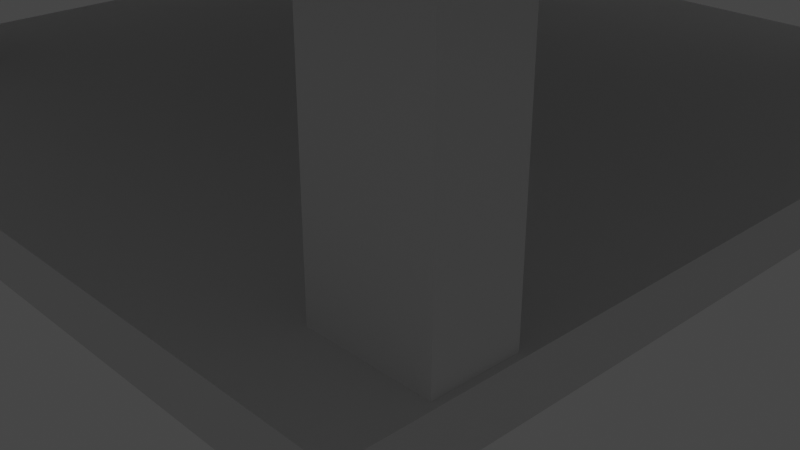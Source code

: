 # Source: Attic_Slab.blend  (saved by Blender 3.0.42; exported with 4.5.12 LTS)
import bpy
from mathutils import Matrix  # noqa: F401  (used for matrix-valued properties, if any)

bpy.ops.wm.read_factory_settings(use_empty=True)
scene = bpy.context.scene
scene.name = 'Scene'

# ---- collections
col_collection = bpy.data.collections.new('Collection'); scene.collection.children.link(col_collection)

# ---- world
world_world = bpy.data.worlds.new('World'); scene.world = world_world
world_world.use_nodes = True; world_world.node_tree.nodes.clear()
_N = world_world.node_tree.nodes; _L = world_world.node_tree.links
n0 = _N.new('ShaderNodeOutputWorld'); n0.name = 'World Output'; n0.location = (300, 300)
n1 = _N.new('ShaderNodeBackground'); n1.name = 'Background'; n1.location = (10, 300)
n1.inputs[0].default_value = (0.05088, 0.05088, 0.05088, 1.0)
_L.new(n1.outputs[0], n0.inputs[0])
n0.is_active_output = True
world_world.color = (0.05088, 0.05088, 0.05088)
world_world.use_sun_shadow = False
world_world.sun_shadow_jitter_overblur = 0.0

# ---- cameras
cam_camera = bpy.data.cameras.new('Camera')
cam_camera.clip_end = 100.0
cam_camera.ortho_scale = 7.314

# ---- lights
light_light = bpy.data.lights.new('Light', 'POINT')
light_light.transmission_factor = 0.0
light_light.energy = 1000.0
light_light.shadow_soft_size = 0.1
light_light.shadow_maximum_resolution = 0.006
light_light.use_absolute_resolution = True

# ---- meshes
me_cube_001 = bpy.data.meshes.new('Cube.001')
me_cube_001.from_pydata([(-7.446, -5.335, -0.1991), (-7.446, 5.335, -0.1991), (-7.446, 5.335, 0.1991), (7.446, -5.335, -0.1991), (7.446, 5.335, -0.1991), (7.446, 5.335, 0.1991), (-7.446, -5.335, -0.006101), (-7.446, -5.13, 0.1991), (7.446, -5.13, 0.1991), (7.446, -5.335, -0.006101)], [], [(5, 2, 7, 8), (1, 2, 5, 4), (0, 6, 7, 2, 1), (1, 4, 3, 0), (4, 5, 8, 9, 3), (8, 7, 6, 9), (3, 9, 6, 0)])
_uv = me_cube_001.uv_layers.new(name='UVMap')
_uv.uv.foreach_set('vector', [0.625, 0.5, 0.875, 0.5, 0.875, 0.7452, 0.625, 0.7452, 0.375, 0.25, 0.625, 0.25, 0.625, 0.5, 0.375, 0.5, 0.375, 0.0, 0.4962, 0.0, 0.625, 0.004808, 0.625, 0.25, 0.375, 0.25, 0.125, 0.5, 0.375, 0.5, 0.375, 0.75, 0.125, 0.75, 0.375, 0.5, 0.625, 0.5, 0.625, 0.7452, 0.4962, 0.75, 0.375, 0.75, 0.625, 0.75, 0.625, 1.0, 0.4962, 1.0, 0.4962, 0.75, 0.375, 0.75, 0.4962, 0.75, 0.4962, 1.0, 0.375, 1.0])
me_cube_001.use_remesh_fix_poles = True
me_cube_001.use_remesh_preserve_attributes = False
me_cube_001.update()
me_cube_002 = bpy.data.meshes.new('Cube.002')
me_cube_002.from_pydata([(-5.261, -5.02, -0.2944), (-5.261, -5.02, 0.2944), (-5.261, 5.02, -0.2944), (5.261, -5.02, -0.2944), (5.261, -5.02, 0.2944), (5.261, 5.02, -0.2944), (5.261, 5.02, 0.2944), (-4.419, 5.02, 0.2944), (-5.261, 5.02, -0.2943), (-5.261, 4.178, 0.2944), (-4.741, 5.02, 0.2495), (-5.014, 5.02, 0.1219), (-4.741, 4.956, 0.2944), (-4.925, 4.942, 0.2394), (-5.079, 4.949, 0.1669), (-5.118, 4.877, 0.1946), (-5.261, 4.956, -0.06904), (-5.261, 4.774, 0.1219), (-5.197, 5.02, -0.06904), (-5.182, 4.942, 0.05928), (-5.19, 4.838, 0.1669), (-5.197, 4.5, 0.2944), (-5.014, 4.774, 0.2944), (-5.261, 4.5, 0.2495), (-5.182, 4.684, 0.2394), (-5.079, 4.838, 0.2448), (-5.261, -5.796, -0.2944), (-5.261, -5.796, 0.2944), (5.261, -5.796, 0.2944), (5.261, -5.796, -0.2944)], [], [(2, 8, 18, 11, 10, 7, 6, 5), (5, 6, 4, 3), (1, 0, 26, 27), (2, 5, 3, 0), (0, 1, 9, 23, 17, 16, 8, 2), (7, 10, 13, 12), (10, 11, 14, 13), (12, 13, 25, 22), (13, 14, 15, 25), (8, 16, 19, 18), (16, 17, 20, 19), (18, 19, 14, 11), (19, 20, 15, 14), (9, 21, 24, 23), (21, 22, 25, 24), (23, 24, 20, 17), (24, 25, 15, 20), (6, 7, 12, 22, 21, 9, 1, 4), (29, 28, 27, 26), (4, 1, 27, 28), (3, 4, 28, 29), (0, 3, 29, 26)])
_uv = me_cube_002.uv_layers.new(name='UVMap')
_uv.uv.foreach_set('vector', [0.375, 0.25, 0.375, 0.25, 0.4707, 0.2515, 0.5518, 0.2559, 0.606, 0.2623, 0.625, 0.27, 0.625, 0.5, 0.375, 0.5, 0.375, 0.5, 0.625, 0.5, 0.625, 0.75, 0.375, 0.75, 0.625, 0.0, 0.375, 0.0, 0.375, 0.0, 0.625, 0.0, 0.125, 0.5, 0.375, 0.5, 0.375, 0.75, 0.125, 0.75, 0.375, 0.0, 0.625, 0.0, 0.625, 0.229, 0.606, 0.2371, 0.5518, 0.2439, 0.4707, 0.2484, 0.375, 0.25, 0.375, 0.25, 0.625, 0.27, 0.606, 0.2623, 0.625, 0.258, 0.625, 0.2623, 0.606, 0.2623, 0.5518, 0.2559, 0.5709, 0.2543, 0.6017, 0.258, 0.625, 0.2623, 0.6017, 0.258, 0.604, 0.2543, 0.625, 0.2559, 0.625, 0.258, 0.5709, 0.2543, 0.6942, 0.3356, 0.604, 0.2543, 0.375, 0.25, 0.4707, 0.2484, 0.5252, 0.25, 0.4707, 0.2515, 0.4707, 0.2484, 0.5518, 0.2439, 0.7221, 0.375, 0.5252, 0.248, 0.4707, 0.25, 0.5252, 0.248, 0.5709, 0.2482, 0.5518, 0.25, 0.5252, 0.25, 0.7221, 0.375, 0.6942, 0.3356, 0.5709, 0.2543, 0.875, 0.521, 0.8735, 0.5129, 0.875, 0.5084, 0.875, 0.5129, 0.8735, 0.5129, 0.8691, 0.5061, 0.8707, 0.5045, 0.8731, 0.5084, 0.875, 0.5129, 0.8731, 0.5084, 0.7221, 0.375, 0.875, 0.5061, 0.875, 0.5084, 0.8707, 0.5045, 0.6942, 0.3356, 0.7221, 0.375, 0.625, 0.5, 0.855, 0.5, 0.8627, 0.5016, 0.8691, 0.5061, 0.8735, 0.5129, 0.875, 0.521, 0.875, 0.75, 0.625, 0.75, 0.375, 0.75, 0.625, 0.75, 0.625, 1.0, 0.375, 1.0, 0.625, 0.75, 0.875, 0.75, 0.875, 0.75, 0.625, 0.75, 0.375, 0.75, 0.625, 0.75, 0.625, 0.75, 0.375, 0.75, 0.125, 0.75, 0.375, 0.75, 0.375, 0.75, 0.125, 0.75])
me_cube_002.use_remesh_fix_poles = True
me_cube_002.use_remesh_preserve_attributes = False
me_cube_002.update()
me_cube_003 = bpy.data.meshes.new('Cube.003')
me_cube_003.from_pydata([(-0.6586, -0.4437, -1.854), (-0.6586, -0.4437, 1.854), (-0.6586, 0.4437, -1.854), (-0.6586, 0.4437, 1.854), (0.6586, -0.4437, -1.854), (0.6586, -0.4437, 1.854), (0.6586, 0.4437, -1.854), (0.6586, 0.4437, 1.854)], [], [(0, 1, 3, 2), (2, 3, 7, 6), (6, 7, 5, 4), (4, 5, 1, 0), (2, 6, 4, 0), (7, 3, 1, 5)])
_uv = me_cube_003.uv_layers.new(name='UVMap')
_uv.uv.foreach_set('vector', [0.375, 0.0, 0.625, 0.0, 0.625, 0.25, 0.375, 0.25, 0.375, 0.25, 0.625, 0.25, 0.625, 0.5, 0.375, 0.5, 0.375, 0.5, 0.625, 0.5, 0.625, 0.75, 0.375, 0.75, 0.375, 0.75, 0.625, 0.75, 0.625, 1.0, 0.375, 1.0, 0.125, 0.5, 0.375, 0.5, 0.375, 0.75, 0.125, 0.75, 0.625, 0.5, 0.875, 0.5, 0.875, 0.75, 0.625, 0.75])
me_cube_003.use_remesh_fix_poles = True
me_cube_003.use_remesh_preserve_attributes = False
me_cube_003.update()
me_cube_004 = bpy.data.meshes.new('Cube.004')
me_cube_004.from_pydata([(-0.6586, -0.4437, -1.854), (-0.6586, -0.4437, 1.854), (-0.6586, 0.4437, -1.854), (-0.6586, 0.4437, 1.854), (0.6586, -0.4437, -1.854), (0.6586, -0.4437, 1.854), (0.6586, 0.4437, -1.854), (0.6586, 0.4437, 1.854)], [], [(0, 1, 3, 2), (2, 3, 7, 6), (6, 7, 5, 4), (4, 5, 1, 0), (2, 6, 4, 0), (7, 3, 1, 5)])
_uv = me_cube_004.uv_layers.new(name='UVMap')
_uv.uv.foreach_set('vector', [0.375, 0.0, 0.625, 0.0, 0.625, 0.25, 0.375, 0.25, 0.375, 0.25, 0.625, 0.25, 0.625, 0.5, 0.375, 0.5, 0.375, 0.5, 0.625, 0.5, 0.625, 0.75, 0.375, 0.75, 0.375, 0.75, 0.625, 0.75, 0.625, 1.0, 0.375, 1.0, 0.125, 0.5, 0.375, 0.5, 0.375, 0.75, 0.125, 0.75, 0.625, 0.5, 0.875, 0.5, 0.875, 0.75, 0.625, 0.75])
me_cube_004.use_remesh_fix_poles = True
me_cube_004.use_remesh_preserve_attributes = False
me_cube_004.update()
me_cube_006 = bpy.data.meshes.new('Cube.006')
me_cube_006.from_pydata([(-0.6586, -0.4437, -1.854), (-0.6586, -0.4437, 1.854), (-0.6586, 0.4437, -1.854), (-0.6586, 0.4437, 1.854), (0.6586, -0.4437, -1.854), (0.6586, -0.4437, 1.854), (0.6586, 0.4437, -1.854), (0.6586, 0.4437, 1.854), (-0.6586, -0.4437, -0.5119), (-0.6586, -0.4437, 0.4153), (-0.6586, -0.4437, 1.342), (-0.6586, 0.4437, 1.342), (-0.6586, 0.4437, 0.4153), (-0.6586, 0.4437, -0.5119), (0.6586, 0.4437, 1.342), (0.6586, 0.4437, 0.4153), (0.6586, 0.4437, -0.5119), (0.6586, -0.4437, 1.342), (0.6586, -0.4437, 0.4153), (0.6586, -0.4437, -0.5119)], [], [(10, 1, 3, 11), (11, 3, 7, 14), (14, 7, 5, 17), (17, 5, 1, 10), (2, 6, 4, 0), (7, 3, 1, 5), (4, 19, 8, 0), (19, 18, 9, 8), (18, 17, 10, 9), (6, 16, 19, 4), (16, 15, 18, 19), (15, 14, 17, 18), (2, 13, 16, 6), (13, 12, 15, 16), (12, 11, 14, 15), (0, 8, 13, 2), (8, 9, 12, 13), (9, 10, 11, 12)])
_uv = me_cube_006.uv_layers.new(name='UVMap')
_uv.uv.foreach_set('vector', [0.5905, 0.0, 0.625, 0.0, 0.625, 0.25, 0.5905, 0.25, 0.5905, 0.25, 0.625, 0.25, 0.625, 0.5, 0.5905, 0.5, 0.5905, 0.5, 0.625, 0.5, 0.625, 0.75, 0.5905, 0.75, 0.5905, 0.75, 0.625, 0.75, 0.625, 1.0, 0.5905, 1.0, 0.125, 0.5, 0.375, 0.5, 0.375, 0.75, 0.125, 0.75, 0.625, 0.5, 0.875, 0.5, 0.875, 0.75, 0.625, 0.75, 0.375, 0.75, 0.4655, 0.75, 0.4655, 1.0, 0.375, 1.0, 0.4655, 0.75, 0.528, 0.75, 0.528, 1.0, 0.4655, 1.0, 0.528, 0.75, 0.5905, 0.75, 0.5905, 1.0, 0.528, 1.0, 0.375, 0.5, 0.4655, 0.5, 0.4655, 0.75, 0.375, 0.75, 0.4655, 0.5, 0.528, 0.5, 0.528, 0.75, 0.4655, 0.75, 0.528, 0.5, 0.5905, 0.5, 0.5905, 0.75, 0.528, 0.75, 0.375, 0.25, 0.4655, 0.25, 0.4655, 0.5, 0.375, 0.5, 0.4655, 0.25, 0.528, 0.25, 0.528, 0.5, 0.4655, 0.5, 0.528, 0.25, 0.5905, 0.25, 0.5905, 0.5, 0.528, 0.5, 0.375, 0.0, 0.4655, 0.0, 0.4655, 0.25, 0.375, 0.25, 0.4655, 0.0, 0.528, 0.0, 0.528, 0.25, 0.4655, 0.25, 0.528, 0.0, 0.5905, 0.0, 0.5905, 0.25, 0.528, 0.25])
me_cube_006.use_remesh_fix_poles = True
me_cube_006.use_remesh_preserve_attributes = False
me_cube_006.update()
me_cube_005 = bpy.data.meshes.new('Cube.005')
me_cube_005.from_pydata([(-0.6586, -0.4437, -1.854), (-0.6586, -0.4437, 1.854), (-0.6586, 0.4437, -1.854), (-0.6586, 0.4437, 1.854), (0.6586, -0.4437, -1.854), (0.6586, -0.4437, 1.854), (0.6586, 0.4437, -1.854), (0.6586, 0.4437, 1.854)], [], [(0, 1, 3, 2), (2, 3, 7, 6), (6, 7, 5, 4), (4, 5, 1, 0), (2, 6, 4, 0), (7, 3, 1, 5)])
_uv = me_cube_005.uv_layers.new(name='UVMap')
_uv.uv.foreach_set('vector', [0.375, 0.0, 0.625, 0.0, 0.625, 0.25, 0.375, 0.25, 0.375, 0.25, 0.625, 0.25, 0.625, 0.5, 0.375, 0.5, 0.375, 0.5, 0.625, 0.5, 0.625, 0.75, 0.375, 0.75, 0.375, 0.75, 0.625, 0.75, 0.625, 1.0, 0.375, 1.0, 0.125, 0.5, 0.375, 0.5, 0.375, 0.75, 0.125, 0.75, 0.625, 0.5, 0.875, 0.5, 0.875, 0.75, 0.625, 0.75])
me_cube_005.use_remesh_fix_poles = True
me_cube_005.use_remesh_preserve_attributes = False
me_cube_005.update()

# ---- objects
ob_light = bpy.data.objects.new('Light', light_light)
ob_camera = bpy.data.objects.new('Camera', cam_camera)
ob_cube = bpy.data.objects.new('Cube', me_cube_001)
ob_cube_001 = bpy.data.objects.new('Cube.001', me_cube_002)
ob_cube_002 = bpy.data.objects.new('Cube.002', me_cube_003)
ob_cube_003 = bpy.data.objects.new('Cube.003', me_cube_004)
ob_cube_005 = bpy.data.objects.new('Cube.005', me_cube_006)
ob_cube_004 = bpy.data.objects.new('Cube.004', me_cube_005)

# ---- transforms, parenting, visibility, modifiers, constraints
ob_light.location = (4.076, 1.005, 5.904)
ob_light.rotation_euler = (0.6503, 0.05522, 1.866)
ob_light.lock_rotations_4d = False
ob_light.empty_display_type = 'ARROWS'
ob_light.color = (0.0, 0.0, 0.0, 0.0)
ob_light.lineart.crease_threshold = 0.0
ob_camera.location = (7.359, -6.926, 4.958)
ob_camera.rotation_euler = (1.109, 0.0, 0.8149)
ob_camera.lock_rotations_4d = False
ob_camera.empty_display_type = 'ARROWS'
ob_camera.color = (0.0, 0.0, 0.0, 0.0)
ob_camera.display_type = 'WIRE'
ob_camera.lineart.crease_threshold = 0.0
ob_cube.location = (-1.633, 1.359, 4.391)
ob_cube_001.location = (-2.141, 2.279, 0.2944)
ob_cube_002.location = (2.391, -2.134, 2.443)
ob_cube_003.location = (2.391, 6.425, 2.443)
ob_cube_005.location = (-6.26, -2.134, 2.443)
ob_cube_004.location = (-6.26, 6.425, 2.443)

# ---- collection membership
col_collection.objects.link(ob_light)
col_collection.objects.link(ob_camera)
col_collection.objects.link(ob_cube)
col_collection.objects.link(ob_cube_001)
col_collection.objects.link(ob_cube_002)
col_collection.objects.link(ob_cube_003)
col_collection.objects.link(ob_cube_005)
col_collection.objects.link(ob_cube_004)

# ---- scene / render settings (as saved in the file)
scene.camera = ob_camera
scene.frame_start = 1; scene.frame_end = 250; scene.frame_set(1)
scene.render.engine = 'BLENDER_EEVEE_NEXT'
scene.cycles.sampling_pattern = 'TABULATED_SOBOL'
scene.cycles.use_light_tree = False
scene.view_settings.view_transform = 'Filmic'
bpy.context.view_layer.update()
